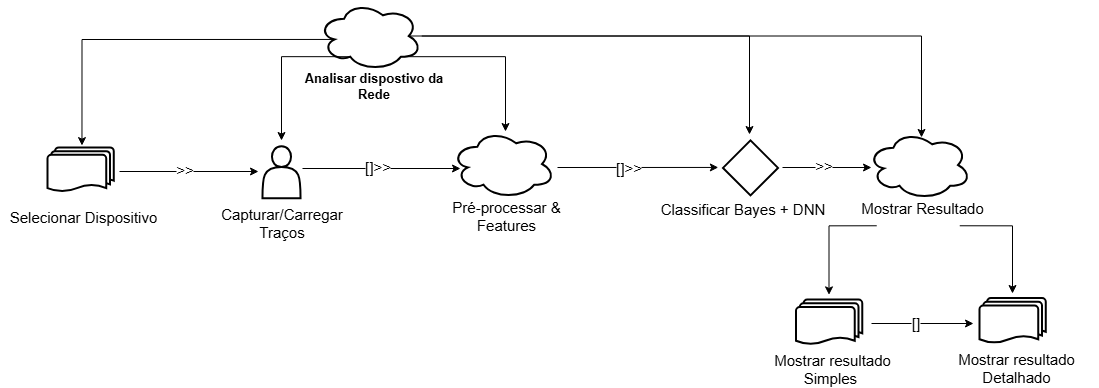

The diagram above was exported from draw.io. Its source (the exported page's mxGraphModel, read from the mxfile embedded in the PNG):
<mxGraphModel dx="1988" dy="654" grid="0" gridSize="10" guides="1" tooltips="1" connect="1" arrows="1" fold="1" page="0" pageScale="1" pageWidth="827" pageHeight="1169" math="0" shadow="0">
  <root>
    <mxCell id="0" />
    <mxCell id="1" parent="0" />
    <mxCell id="XDs6qOpa_2APzOStyn8Z-69" value="" style="group" parent="1" vertex="1" connectable="0">
      <mxGeometry x="-305" y="316" width="245" height="92.28" as="geometry" />
    </mxCell>
    <mxCell id="XDs6qOpa_2APzOStyn8Z-49" value="&lt;div style=&quot;text-align: center;&quot;&gt;&lt;span style=&quot;background-color: transparent; color: light-dark(rgb(0, 0, 0), rgb(255, 255, 255)); font-size: 13px;&quot;&gt;&lt;b&gt;Analisar dispostivo da Rede&lt;/b&gt;&lt;/span&gt;&lt;/div&gt;" style="text;whiteSpace=wrap;html=1;labelBackgroundColor=none;" parent="XDs6qOpa_2APzOStyn8Z-69" vertex="1">
      <mxGeometry x="35" y="62" width="175" height="30.28" as="geometry" />
    </mxCell>
    <mxCell id="XDs6qOpa_2APzOStyn8Z-57" value="" style="ellipse;shape=cloud;whiteSpace=wrap;html=1;strokeWidth=2;" parent="XDs6qOpa_2APzOStyn8Z-69" vertex="1">
      <mxGeometry x="67.75" width="103.5" height="69" as="geometry" />
    </mxCell>
    <mxCell id="XDs6qOpa_2APzOStyn8Z-81" style="edgeStyle=orthogonalEdgeStyle;rounded=0;orthogonalLoop=1;jettySize=auto;html=1;" parent="1" edge="1">
      <mxGeometry relative="1" as="geometry">
        <mxPoint x="-95" y="483" as="targetPoint" />
        <mxPoint x="-253" y="483" as="sourcePoint" />
      </mxGeometry>
    </mxCell>
    <mxCell id="XDs6qOpa_2APzOStyn8Z-117" value="&lt;font style=&quot;font-size: 15px;&quot;&gt;[]&amp;gt;&amp;gt;&lt;/font&gt;" style="edgeLabel;html=1;align=center;verticalAlign=middle;resizable=0;points=[];" parent="XDs6qOpa_2APzOStyn8Z-81" vertex="1" connectable="0">
      <mxGeometry x="-0.0514" y="2" relative="1" as="geometry">
        <mxPoint as="offset" />
      </mxGeometry>
    </mxCell>
    <mxCell id="XDs6qOpa_2APzOStyn8Z-106" style="edgeStyle=orthogonalEdgeStyle;rounded=0;orthogonalLoop=1;jettySize=auto;html=1;exitX=0.31;exitY=0.8;exitDx=0;exitDy=0;exitPerimeter=0;" parent="1" source="XDs6qOpa_2APzOStyn8Z-57" edge="1">
      <mxGeometry relative="1" as="geometry">
        <mxPoint x="-274" y="455" as="targetPoint" />
      </mxGeometry>
    </mxCell>
    <mxCell id="XDs6qOpa_2APzOStyn8Z-110" style="edgeStyle=orthogonalEdgeStyle;rounded=0;orthogonalLoop=1;jettySize=auto;html=1;exitX=0.16;exitY=0.55;exitDx=0;exitDy=0;exitPerimeter=0;entryX=0.5;entryY=0;entryDx=0;entryDy=0;" parent="1" source="XDs6qOpa_2APzOStyn8Z-57" edge="1">
      <mxGeometry relative="1" as="geometry">
        <mxPoint x="-473.53499999999985" y="460.09000000000015" as="targetPoint" />
      </mxGeometry>
    </mxCell>
    <mxCell id="XDs6qOpa_2APzOStyn8Z-111" style="edgeStyle=orthogonalEdgeStyle;rounded=0;orthogonalLoop=1;jettySize=auto;html=1;exitX=0.875;exitY=0.5;exitDx=0;exitDy=0;exitPerimeter=0;" parent="1" source="XDs6qOpa_2APzOStyn8Z-57" edge="1">
      <mxGeometry relative="1" as="geometry">
        <mxPoint x="194" y="449" as="targetPoint" />
      </mxGeometry>
    </mxCell>
    <mxCell id="XDs6qOpa_2APzOStyn8Z-156" style="edgeStyle=orthogonalEdgeStyle;rounded=0;orthogonalLoop=1;jettySize=auto;html=1;exitX=0.8;exitY=0.8;exitDx=0;exitDy=0;exitPerimeter=0;" parent="1" source="XDs6qOpa_2APzOStyn8Z-57" edge="1">
      <mxGeometry relative="1" as="geometry">
        <mxPoint x="-50" y="446" as="targetPoint" />
      </mxGeometry>
    </mxCell>
    <mxCell id="XDs6qOpa_2APzOStyn8Z-172" style="edgeStyle=orthogonalEdgeStyle;rounded=0;orthogonalLoop=1;jettySize=auto;html=1;entryX=0.16;entryY=0.55;entryDx=0;entryDy=0;entryPerimeter=0;" parent="1" edge="1">
      <mxGeometry relative="1" as="geometry">
        <mxPoint x="2" y="482" as="sourcePoint" />
        <mxPoint x="162.80999999999995" y="481.95000000000005" as="targetPoint" />
      </mxGeometry>
    </mxCell>
    <mxCell id="XDs6qOpa_2APzOStyn8Z-173" value="&lt;font style=&quot;font-size: 15px;&quot;&gt;[]&amp;gt;&amp;gt;&lt;/font&gt;" style="edgeLabel;html=1;align=center;verticalAlign=middle;resizable=0;points=[];" parent="XDs6qOpa_2APzOStyn8Z-172" vertex="1" connectable="0">
      <mxGeometry x="-0.1171" y="-1" relative="1" as="geometry">
        <mxPoint y="-1" as="offset" />
      </mxGeometry>
    </mxCell>
    <mxCell id="QEQqxk-_YLSXUUMcxlBl-1" value="" style="group" vertex="1" connectable="0" parent="1">
      <mxGeometry x="-555" y="462" width="166" height="77" as="geometry" />
    </mxCell>
    <mxCell id="QEQqxk-_YLSXUUMcxlBl-2" value="" style="strokeWidth=2;html=1;shape=mxgraph.flowchart.multi-document;whiteSpace=wrap;" vertex="1" parent="QEQqxk-_YLSXUUMcxlBl-1">
      <mxGeometry x="47" width="66.27" height="44.44123658661218" as="geometry" />
    </mxCell>
    <mxCell id="QEQqxk-_YLSXUUMcxlBl-3" value="&lt;span style=&quot;font-size: 15px;&quot;&gt;Selecionar Dispositivo&lt;/span&gt;" style="text;whiteSpace=wrap;html=1;labelBackgroundColor=none;align=center;" vertex="1" parent="QEQqxk-_YLSXUUMcxlBl-1">
      <mxGeometry y="53.99512519161985" width="166" height="29.784874808380184" as="geometry" />
    </mxCell>
    <mxCell id="QEQqxk-_YLSXUUMcxlBl-4" value="" style="group" vertex="1" connectable="0" parent="1">
      <mxGeometry x="-357" y="465" width="186" height="78.00999999999999" as="geometry" />
    </mxCell>
    <mxCell id="QEQqxk-_YLSXUUMcxlBl-5" value="&lt;span style=&quot;font-size: 15px;&quot;&gt;Capturar/Carregar Traços&lt;/span&gt;" style="text;whiteSpace=wrap;html=1;labelBackgroundColor=none;align=center;" vertex="1" parent="QEQqxk-_YLSXUUMcxlBl-4">
      <mxGeometry x="1.5" y="47.73" width="163" height="30.28" as="geometry" />
    </mxCell>
    <mxCell id="QEQqxk-_YLSXUUMcxlBl-6" value="" style="shape=actor;whiteSpace=wrap;html=1;strokeWidth=2;" vertex="1" parent="QEQqxk-_YLSXUUMcxlBl-4">
      <mxGeometry x="63.96999999999994" y="-4.179999999999886" width="38.07" height="51.91" as="geometry" />
    </mxCell>
    <mxCell id="XDs6qOpa_2APzOStyn8Z-84" style="edgeStyle=orthogonalEdgeStyle;rounded=0;orthogonalLoop=1;jettySize=auto;html=1;" parent="QEQqxk-_YLSXUUMcxlBl-4" edge="1">
      <mxGeometry relative="1" as="geometry">
        <mxPoint x="-79" y="21" as="sourcePoint" />
        <mxPoint x="60" y="21" as="targetPoint" />
      </mxGeometry>
    </mxCell>
    <mxCell id="XDs6qOpa_2APzOStyn8Z-115" value="&amp;gt;&amp;gt;" style="edgeLabel;html=1;align=center;verticalAlign=middle;resizable=0;points=[];fontSize=15;" parent="XDs6qOpa_2APzOStyn8Z-84" vertex="1" connectable="0">
      <mxGeometry x="-0.0748" y="2" relative="1" as="geometry">
        <mxPoint as="offset" />
      </mxGeometry>
    </mxCell>
    <mxCell id="QEQqxk-_YLSXUUMcxlBl-8" value="" style="group" vertex="1" connectable="0" parent="1">
      <mxGeometry x="-132" y="444" width="166" height="97.72999999999996" as="geometry" />
    </mxCell>
    <mxCell id="QEQqxk-_YLSXUUMcxlBl-9" value="" style="ellipse;shape=cloud;whiteSpace=wrap;html=1;strokeWidth=2;" vertex="1" parent="QEQqxk-_YLSXUUMcxlBl-8">
      <mxGeometry x="28" width="103.5" height="69" as="geometry" />
    </mxCell>
    <mxCell id="QEQqxk-_YLSXUUMcxlBl-10" value="&lt;span style=&quot;font-size: 15px;&quot;&gt;Pré-processar &amp;amp; Features&lt;/span&gt;" style="text;whiteSpace=wrap;html=1;labelBackgroundColor=none;align=center;" vertex="1" parent="QEQqxk-_YLSXUUMcxlBl-8">
      <mxGeometry y="61.999999999999986" width="166" height="30.28" as="geometry" />
    </mxCell>
    <mxCell id="QEQqxk-_YLSXUUMcxlBl-12" value="" style="group" vertex="1" connectable="0" parent="1">
      <mxGeometry x="112" y="456" width="166" height="82.19" as="geometry" />
    </mxCell>
    <mxCell id="QEQqxk-_YLSXUUMcxlBl-13" value="&lt;span style=&quot;font-size: 15px;&quot;&gt;Classificar Bayes + DNN&lt;/span&gt;" style="text;whiteSpace=wrap;html=1;labelBackgroundColor=none;align=center;" vertex="1" parent="QEQqxk-_YLSXUUMcxlBl-12">
      <mxGeometry x="-15" y="51.91" width="181" height="30.28" as="geometry" />
    </mxCell>
    <mxCell id="QEQqxk-_YLSXUUMcxlBl-14" value="" style="rhombus;whiteSpace=wrap;html=1;strokeWidth=2;" vertex="1" parent="QEQqxk-_YLSXUUMcxlBl-12">
      <mxGeometry x="55.5" y="-1.0900000000000318" width="55" height="55" as="geometry" />
    </mxCell>
    <mxCell id="QEQqxk-_YLSXUUMcxlBl-15" value="" style="group" vertex="1" connectable="0" parent="1">
      <mxGeometry x="284" y="445" width="166" height="97.72999999999996" as="geometry" />
    </mxCell>
    <mxCell id="QEQqxk-_YLSXUUMcxlBl-16" value="" style="ellipse;shape=cloud;whiteSpace=wrap;html=1;strokeWidth=2;" vertex="1" parent="QEQqxk-_YLSXUUMcxlBl-15">
      <mxGeometry x="28" width="103.5" height="69" as="geometry" />
    </mxCell>
    <mxCell id="QEQqxk-_YLSXUUMcxlBl-17" value="&lt;span style=&quot;font-size: 15px;&quot;&gt;Mostrar Resultado&lt;/span&gt;" style="text;whiteSpace=wrap;html=1;labelBackgroundColor=none;align=center;" vertex="1" parent="QEQqxk-_YLSXUUMcxlBl-15">
      <mxGeometry y="61.999999999999986" width="166" height="30.28" as="geometry" />
    </mxCell>
    <mxCell id="QEQqxk-_YLSXUUMcxlBl-32" style="edgeStyle=orthogonalEdgeStyle;rounded=0;orthogonalLoop=1;jettySize=auto;html=1;" edge="1" parent="QEQqxk-_YLSXUUMcxlBl-15">
      <mxGeometry relative="1" as="geometry">
        <mxPoint x="-57" y="37" as="sourcePoint" />
        <mxPoint x="32" y="37" as="targetPoint" />
      </mxGeometry>
    </mxCell>
    <mxCell id="QEQqxk-_YLSXUUMcxlBl-33" value="&amp;gt;&amp;gt;" style="edgeLabel;html=1;align=center;verticalAlign=middle;resizable=0;points=[];fontSize=15;" vertex="1" connectable="0" parent="QEQqxk-_YLSXUUMcxlBl-32">
      <mxGeometry x="-0.0748" y="2" relative="1" as="geometry">
        <mxPoint as="offset" />
      </mxGeometry>
    </mxCell>
    <mxCell id="QEQqxk-_YLSXUUMcxlBl-20" style="rounded=0;orthogonalLoop=1;jettySize=auto;html=1;strokeColor=default;edgeStyle=orthogonalEdgeStyle;entryX=0.522;entryY=0.101;entryDx=0;entryDy=0;entryPerimeter=0;" edge="1" parent="1" source="XDs6qOpa_2APzOStyn8Z-57" target="QEQqxk-_YLSXUUMcxlBl-16">
      <mxGeometry relative="1" as="geometry">
        <mxPoint x="366" y="442" as="targetPoint" />
        <Array as="points">
          <mxPoint x="366" y="351" />
        </Array>
      </mxGeometry>
    </mxCell>
    <mxCell id="QEQqxk-_YLSXUUMcxlBl-21" value="" style="group" vertex="1" connectable="0" parent="1">
      <mxGeometry x="377.5" y="612.55" width="166" height="75.45999999999992" as="geometry" />
    </mxCell>
    <mxCell id="QEQqxk-_YLSXUUMcxlBl-22" value="" style="strokeWidth=2;html=1;shape=mxgraph.flowchart.multi-document;whiteSpace=wrap;" vertex="1" parent="QEQqxk-_YLSXUUMcxlBl-21">
      <mxGeometry x="46.5" width="66.27" height="45.18" as="geometry" />
    </mxCell>
    <mxCell id="QEQqxk-_YLSXUUMcxlBl-23" value="&lt;span style=&quot;font-size: 15px;&quot;&gt;Mostrar resultado Detalhado&lt;/span&gt;" style="text;whiteSpace=wrap;html=1;labelBackgroundColor=none;align=center;" vertex="1" parent="QEQqxk-_YLSXUUMcxlBl-21">
      <mxGeometry y="45.17999999999995" width="166" height="30.28" as="geometry" />
    </mxCell>
    <mxCell id="QEQqxk-_YLSXUUMcxlBl-26" style="edgeStyle=orthogonalEdgeStyle;rounded=0;orthogonalLoop=1;jettySize=auto;html=1;exitX=0.75;exitY=1;exitDx=0;exitDy=0;" edge="1" parent="1">
      <mxGeometry relative="1" as="geometry">
        <mxPoint x="404.25000000000045" y="540.28" as="sourcePoint" />
        <mxPoint x="457" y="608" as="targetPoint" />
      </mxGeometry>
    </mxCell>
    <mxCell id="QEQqxk-_YLSXUUMcxlBl-27" style="edgeStyle=orthogonalEdgeStyle;rounded=0;orthogonalLoop=1;jettySize=auto;html=1;exitX=0.25;exitY=1;exitDx=0;exitDy=0;entryX=0.5;entryY=0;entryDx=0;entryDy=0;" edge="1" parent="1">
      <mxGeometry relative="1" as="geometry">
        <mxPoint x="273.50499999999965" y="609.3700000000001" as="targetPoint" />
        <mxPoint x="321.24999999999955" y="540.28" as="sourcePoint" />
      </mxGeometry>
    </mxCell>
    <mxCell id="QEQqxk-_YLSXUUMcxlBl-30" style="edgeStyle=orthogonalEdgeStyle;rounded=0;orthogonalLoop=1;jettySize=auto;html=1;exitX=1;exitY=0.5;exitDx=0;exitDy=0;exitPerimeter=0;entryX=0;entryY=0.5;entryDx=0;entryDy=0;entryPerimeter=0;" edge="1" parent="1">
      <mxGeometry relative="1" as="geometry">
        <mxPoint x="418" y="638" as="targetPoint" />
        <mxPoint x="316" y="638" as="sourcePoint" />
      </mxGeometry>
    </mxCell>
    <mxCell id="QEQqxk-_YLSXUUMcxlBl-31" value="&lt;span style=&quot;font-size: 15px;&quot;&gt;[]&lt;/span&gt;" style="edgeLabel;html=1;align=center;verticalAlign=middle;resizable=0;points=[];" vertex="1" connectable="0" parent="QEQqxk-_YLSXUUMcxlBl-30">
      <mxGeometry x="-0.147" y="1" relative="1" as="geometry">
        <mxPoint as="offset" />
      </mxGeometry>
    </mxCell>
    <mxCell id="QEQqxk-_YLSXUUMcxlBl-34" value="" style="group" vertex="1" connectable="0" parent="1">
      <mxGeometry x="194" y="614" width="166" height="75.45999999999992" as="geometry" />
    </mxCell>
    <mxCell id="QEQqxk-_YLSXUUMcxlBl-35" value="" style="strokeWidth=2;html=1;shape=mxgraph.flowchart.multi-document;whiteSpace=wrap;" vertex="1" parent="QEQqxk-_YLSXUUMcxlBl-34">
      <mxGeometry x="46.5" width="66.27" height="45.18" as="geometry" />
    </mxCell>
    <mxCell id="QEQqxk-_YLSXUUMcxlBl-36" value="&lt;span style=&quot;font-size: 15px;&quot;&gt;Mostrar resultado Simples&amp;nbsp;&lt;/span&gt;" style="text;whiteSpace=wrap;html=1;labelBackgroundColor=none;align=center;" vertex="1" parent="QEQqxk-_YLSXUUMcxlBl-34">
      <mxGeometry y="45.17999999999995" width="166" height="30.28" as="geometry" />
    </mxCell>
  </root>
</mxGraphModel>